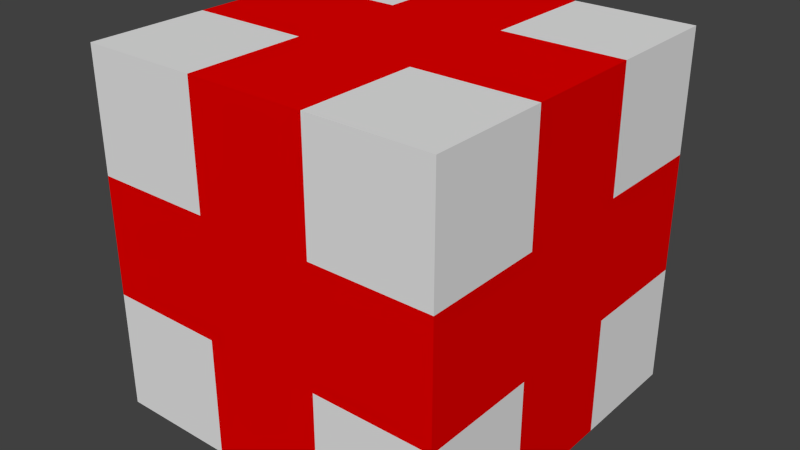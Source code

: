 # Source: HealthBoxLowPoly.blend  (saved by Blender 2.76.0; exported with 4.5.12 LTS)
import bpy
from mathutils import Matrix  # noqa: F401  (used for matrix-valued properties, if any)

bpy.ops.wm.read_factory_settings(use_empty=True)
scene = bpy.context.scene
scene.name = 'Scene'

# ---- collections
col_collection_1 = bpy.data.collections.new('Collection 1'); scene.collection.children.link(col_collection_1)

# ---- materials (node trees are filled in below, after node groups)
mat_healthboxred = bpy.data.materials.new('HealthBoxRed')
mat_healthboxred.alpha_threshold = 0.0
mat_healthboxred.use_transparent_shadow = False
mat_healthboxred.diffuse_color = (0.8, 0.0, 0.0, 1.0)
mat_healthboxred.roughness = 0.5
mat_healthboxred.line_color = (0.0, 0.0, 0.0, 1.0)
mat_healthboxwhite = bpy.data.materials.new('HealthBoxWhite')
mat_healthboxwhite.alpha_threshold = 0.0
mat_healthboxwhite.use_transparent_shadow = False
mat_healthboxwhite.roughness = 0.5

# ---- material node trees

# ---- world
world_world = bpy.data.worlds.new('World'); scene.world = world_world
world_world.color = (0.05088, 0.05088, 0.05088)
world_world.use_sun_shadow = False
world_world.sun_shadow_jitter_overblur = 0.0
world_world.cycles.sampling_method = 'MANUAL'
world_world.cycles.sample_map_resolution = 256

# ---- meshes
me_cube = bpy.data.meshes.new('Cube')
me_cube.from_pydata([(0.7032, 0.7032, -0.7032), (0.7032, -0.7032, -0.7032), (-0.7032, -0.7032, -0.7032), (-0.7032, 0.7032, -0.7032), (0.7032, 0.7032, 0.7032), (0.7032, -0.7032, 0.7032), (-0.7032, -0.7032, 0.7032), (-0.7032, 0.7032, 0.7032), (0.7032, 0.7032, 0.2333), (0.7032, -0.7032, 0.2333), (-0.7032, -0.7032, 0.2333), (-0.7032, 0.7032, 0.2333), (0.7032, 0.7032, -0.2333), (0.7032, -0.7032, -0.2333), (-0.7032, -0.7032, -0.2333), (-0.7032, 0.7032, -0.2333), (0.7032, 0.2391, -0.7032), (-0.7032, 0.2391, -0.7032), (0.7032, 0.2391, 0.7032), (-0.7032, 0.2391, 0.7032), (-0.7032, 0.2391, 0.2333), (0.7032, 0.2391, 0.2333), (0.7032, 0.2391, -0.2333), (-0.7032, 0.2391, -0.2333), (0.7032, -0.2333, -0.7032), (0.7032, -0.2333, 0.7032), (0.7032, -0.2333, 0.2333), (0.7032, -0.2333, -0.2333), (-0.7032, -0.2333, -0.7032), (-0.7032, -0.2333, 0.7032), (-0.7032, -0.2333, 0.2333), (-0.7032, -0.2333, -0.2333), (-0.2333, 0.7032, -0.7032), (-0.2333, -0.7032, -0.7032), (-0.2333, 0.7032, 0.7032), (-0.2333, -0.7032, 0.7032), (-0.2333, 0.7032, 0.2333), (-0.2333, -0.7032, 0.2333), (-0.2333, -0.7032, -0.2333), (-0.2333, 0.7032, -0.2333), (-0.2333, 0.2391, 0.7032), (-0.2333, 0.2391, -0.7032), (-0.2333, -0.2333, 0.7032), (-0.2333, -0.2333, -0.7032), (0.2333, 0.2391, 0.7032), (0.2333, -0.2333, 0.7032), (0.2333, 0.7032, -0.7032), (0.2333, -0.7032, -0.7032), (0.2333, 0.7032, 0.7032), (0.2333, -0.7032, 0.7032), (0.2333, 0.7032, 0.2333), (0.2333, -0.7032, 0.2333), (0.2333, -0.7032, -0.2333), (0.2333, 0.7032, -0.2333), (0.2333, 0.2391, -0.7032), (0.2333, -0.2333, -0.7032)], [], [(43, 33, 2, 28), (42, 29, 6, 35), (26, 25, 5, 9), (37, 35, 6, 10), (20, 19, 7, 11), (39, 32, 3, 15), (34, 36, 11, 7), (23, 20, 11, 15), (38, 37, 10, 14), (27, 26, 9, 13), (24, 27, 13, 1), (33, 38, 14, 2), (17, 23, 15, 3), (36, 39, 15, 11), (28, 31, 23, 17), (0, 12, 22, 16), (12, 8, 21, 22), (31, 30, 20, 23), (30, 29, 19, 20), (8, 4, 18, 21), (34, 7, 19, 40), (32, 41, 17, 3), (10, 6, 29, 30), (14, 10, 30, 31), (2, 14, 31, 28), (16, 22, 27, 24), (22, 21, 26, 27), (21, 18, 25, 26), (40, 19, 29, 42), (41, 43, 28, 17), (54, 55, 43, 41), (44, 40, 42, 45), (46, 54, 41, 32), (48, 34, 40, 44), (50, 53, 39, 36), (47, 52, 38, 33), (52, 51, 37, 38), (48, 50, 36, 34), (53, 46, 32, 39), (51, 49, 35, 37), (45, 42, 35, 49), (55, 47, 33, 43), (24, 1, 47, 55), (25, 45, 49, 5), (9, 5, 49, 51), (12, 0, 46, 53), (4, 8, 50, 48), (13, 9, 51, 52), (1, 13, 52, 47), (8, 12, 53, 50), (4, 48, 44, 18), (0, 16, 54, 46), (18, 44, 45, 25), (16, 24, 55, 54)])
me_cube.polygons.foreach_set('material_index', [1, 1, 1, 1, 1, 1, 1, 0, 0, 0, 1, 1, 1, 0, 0, 1, 0, 0, 0, 1, 1, 1, 1, 0, 1, 0, 0, 0, 0, 0, 0, 0, 0, 0, 0, 0, 0, 0, 0, 0, 0, 0, 1, 1, 1, 1, 1, 0, 1, 0, 1, 1, 0, 0])
me_cube.materials.append(mat_healthboxred)
me_cube.materials.append(mat_healthboxwhite)
me_cube.use_remesh_preserve_volume = False
me_cube.use_remesh_preserve_attributes = False
me_cube.use_mirror_vertex_groups = False
me_cube.update()

# ---- objects
ob_cube = bpy.data.objects.new('Cube', me_cube)

# ---- transforms, parenting, visibility, modifiers, constraints
ob_cube.location = (0.0, 0.0, 0.0)
ob_cube.lock_rotations_4d = False
ob_cube.empty_display_type = 'ARROWS'
ob_cube.lineart.crease_threshold = 0.0

# ---- collection membership
col_collection_1.objects.link(ob_cube)

# ---- scene / render settings (as saved in the file)
scene.frame_start = 1; scene.frame_end = 250; scene.frame_set(1)
scene.render.engine = 'BLENDER_EEVEE_NEXT'
scene.render.resolution_percentage = 50
scene.render.dither_intensity = 0.0
scene.cycles.use_denoising = False
scene.cycles.samples = 10
scene.cycles.sampling_pattern = 'TABULATED_SOBOL'
scene.cycles.light_sampling_threshold = 0.0
scene.cycles.use_adaptive_sampling = False
scene.cycles.use_light_tree = False
scene.cycles.blur_glossy = 0.0
scene.cycles.pixel_filter_type = 'GAUSSIAN'
scene.cycles.sample_clamp_indirect = 0.0
scene.view_settings.view_transform = 'Standard'
bpy.context.view_layer.update()

# ---- added for rendering (the .blend has no active camera and no usable light): camera, sun
cam_auto = bpy.data.cameras.new('AutoCamera')
cam_auto.lens = 50.0
cam_auto.sensor_width = 36.0
cam_auto.clip_end = 1000.0
ob_auto_camera = bpy.data.objects.new('AutoCamera', cam_auto)
scene.collection.objects.link(ob_auto_camera)
ob_auto_camera.location = (2.2537, -2.70444, 1.80296)
ob_auto_camera.rotation_euler = (1.09748, -7.21219e-08, 0.694738)
scene.camera = ob_auto_camera
light_auto_sun = bpy.data.lights.new('AutoSun', 'SUN')
light_auto_sun.energy = 3.0
light_auto_sun.angle = 0.0523599
ob_auto_sun = bpy.data.objects.new('AutoSun', light_auto_sun)
scene.collection.objects.link(ob_auto_sun)
ob_auto_sun.rotation_euler = (0.872665, 0.174533, 0.523599)
bpy.context.view_layer.update()
